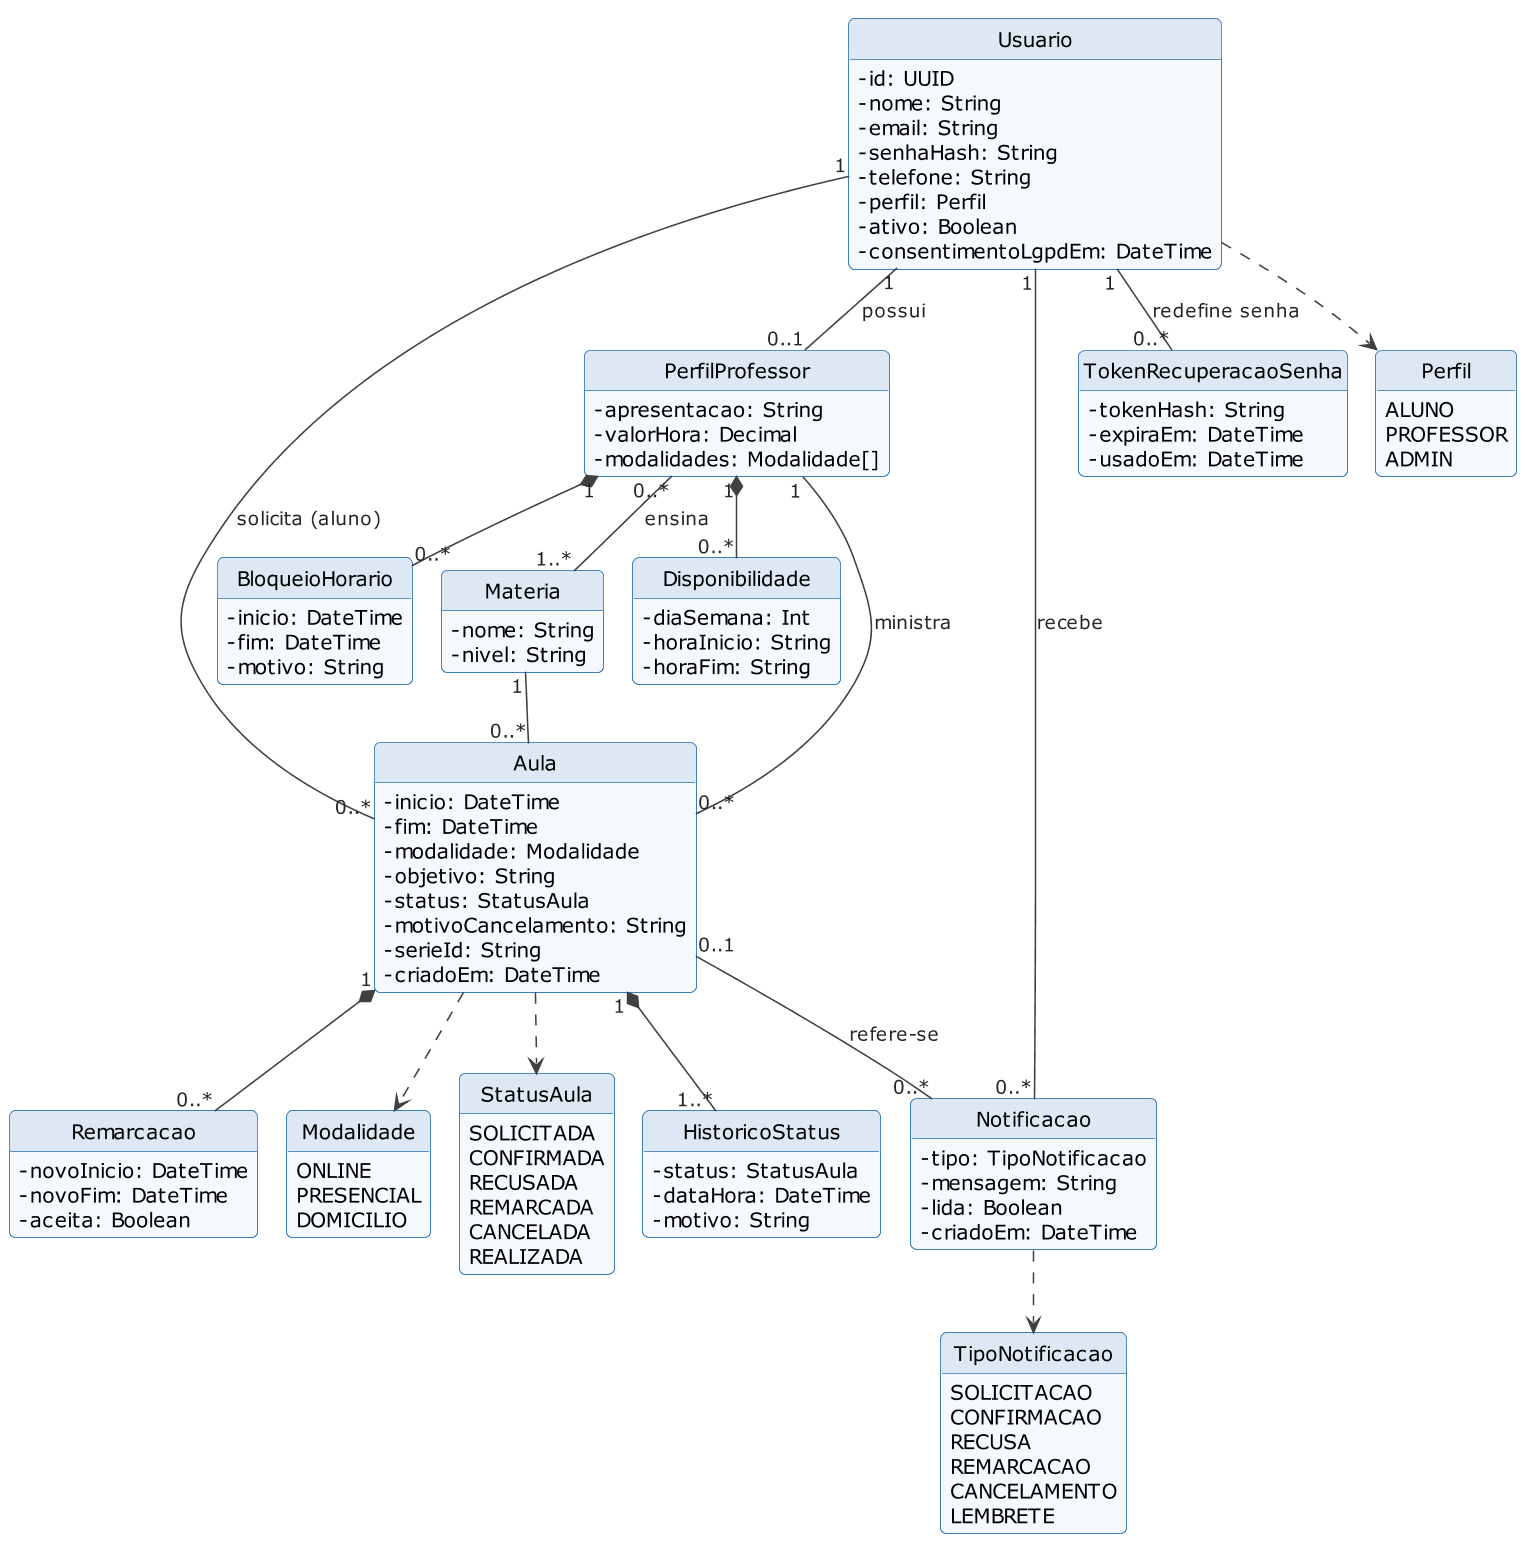

The diagram above was rendered by PlantUML. Its source (embedded in the PNG):
@startuml
!include estilo.iuml
hide circle
hide empty methods
skinparam classAttributeIconSize 0
class Usuario {
  -id: UUID
  -nome: String
  -email: String
  -senhaHash: String
  -telefone: String
  -perfil: Perfil
  -ativo: Boolean
  -consentimentoLgpdEm: DateTime
}
class PerfilProfessor {
  -apresentacao: String
  -valorHora: Decimal
  -modalidades: Modalidade[]
}
class Materia {
  -nome: String
  -nivel: String
}
class Disponibilidade {
  -diaSemana: Int
  -horaInicio: String
  -horaFim: String
}
class BloqueioHorario {
  -inicio: DateTime
  -fim: DateTime
  -motivo: String
}
class Aula {
  -inicio: DateTime
  -fim: DateTime
  -modalidade: Modalidade
  -objetivo: String
  -status: StatusAula
  -motivoCancelamento: String
  -serieId: String
  -criadoEm: DateTime
}
class HistoricoStatus {
  -status: StatusAula
  -dataHora: DateTime
  -motivo: String
}
class Remarcacao {
  -novoInicio: DateTime
  -novoFim: DateTime
  -aceita: Boolean
}
class Notificacao {
  -tipo: TipoNotificacao
  -mensagem: String
  -lida: Boolean
  -criadoEm: DateTime
}
class TokenRecuperacaoSenha {
  -tokenHash: String
  -expiraEm: DateTime
  -usadoEm: DateTime
}
enum Perfil {
  ALUNO
  PROFESSOR
  ADMIN
}
enum Modalidade {
  ONLINE
  PRESENCIAL
  DOMICILIO
}
enum StatusAula {
  SOLICITADA
  CONFIRMADA
  RECUSADA
  REMARCADA
  CANCELADA
  REALIZADA
}
enum TipoNotificacao {
  SOLICITACAO
  CONFIRMACAO
  RECUSA
  REMARCACAO
  CANCELAMENTO
  LEMBRETE
}
Usuario "1" -- "0..1" PerfilProfessor : possui >
Usuario "1" -- "0..*" Aula : solicita (aluno) >
Usuario "1" -- "0..*" Notificacao : recebe >
Usuario "1" -- "0..*" TokenRecuperacaoSenha : redefine senha >
PerfilProfessor "0..*" -- "1..*" Materia : ensina >
PerfilProfessor "1" *-- "0..*" Disponibilidade
PerfilProfessor "1" *-- "0..*" BloqueioHorario
PerfilProfessor "1" -- "0..*" Aula : ministra >
Materia "1" -- "0..*" Aula
Aula "1" *-- "1..*" HistoricoStatus
Aula "1" *-- "0..*" Remarcacao
Aula "0..1" -- "0..*" Notificacao : refere-se <
Usuario ..> Perfil
Aula ..> StatusAula
Aula ..> Modalidade
Notificacao ..> TipoNotificacao
@enduml